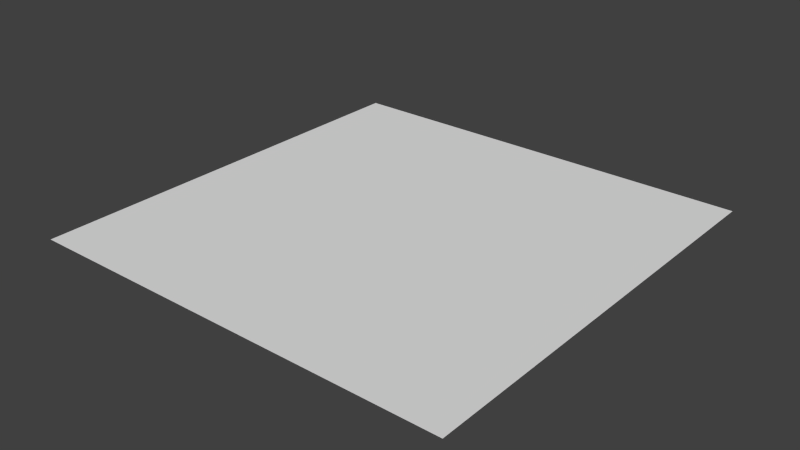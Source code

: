# Source: test.blend  (saved by Blender 2.66.0; exported with 4.5.12 LTS)
import bpy
from mathutils import Matrix  # noqa: F401  (used for matrix-valued properties, if any)

bpy.ops.wm.read_factory_settings(use_empty=True)
scene = bpy.context.scene
scene.name = 'test'

# ---- collections
col_collection_1 = bpy.data.collections.new('Collection 1'); scene.collection.children.link(col_collection_1)

# ---- world
world_world = bpy.data.worlds.new('World'); scene.world = world_world
world_world.color = (0.05088, 0.05088, 0.05088)
world_world.use_sun_shadow = False
world_world.sun_shadow_jitter_overblur = 0.0
world_world.cycles.sampling_method = 'MANUAL'
world_world.cycles.sample_map_resolution = 256

# ---- meshes
me_test = bpy.data.meshes.new('test')
me_test.from_pydata([(2.0, -2.0, 0.0), (-2.0, -2.0, 0.0), (2.0, 2.0, 0.0), (-2.0, 2.0, 0.0)], [], [(1, 0, 2, 3)])
_uv = me_test.uv_layers.new(name='UVMap')
_uv.uv.foreach_set('vector', [0.0, 0.0, 1.0, 0.0, 1.0, 1.0, 0.0, 1.0])
me_test.use_remesh_preserve_volume = False
me_test.use_remesh_preserve_attributes = False
me_test.use_mirror_vertex_groups = False
me_test.update()

# ---- objects
ob_test = bpy.data.objects.new('test', me_test)

# ---- transforms, parenting, visibility, modifiers, constraints
ob_test.location = (0.0, 0.0, 0.0)
ob_test.lineart.crease_threshold = 0.0

# ---- collection membership
col_collection_1.objects.link(ob_test)

# ---- scene / render settings (as saved in the file)
scene.frame_start = 1; scene.frame_end = 250; scene.frame_set(1)
scene.render.engine = 'BLENDER_EEVEE_NEXT'
scene.render.image_settings.color_mode = 'RGB'
scene.render.image_settings.compression = 90
scene.render.resolution_percentage = 50
scene.render.dither_intensity = 0.0
scene.cycles.use_denoising = False
scene.cycles.samples = 10
scene.cycles.sampling_pattern = 'TABULATED_SOBOL'
scene.cycles.light_sampling_threshold = 0.0
scene.cycles.use_adaptive_sampling = False
scene.cycles.use_light_tree = False
scene.cycles.blur_glossy = 0.0
scene.cycles.volume_bounces = 1
scene.cycles.pixel_filter_type = 'GAUSSIAN'
scene.cycles.sample_clamp_indirect = 0.0
scene.view_settings.view_transform = 'Standard'
bpy.context.view_layer.update()

# ---- added for rendering (the .blend has no active camera and no usable light): camera, sun
cam_auto = bpy.data.cameras.new('AutoCamera')
cam_auto.lens = 50.0
cam_auto.sensor_width = 36.0
cam_auto.clip_end = 1000.0
ob_auto_camera = bpy.data.objects.new('AutoCamera', cam_auto)
scene.collection.objects.link(ob_auto_camera)
ob_auto_camera.location = (5.23386, -6.28063, 4.18709)
ob_auto_camera.rotation_euler = (1.09748, -7.21219e-08, 0.694738)
scene.camera = ob_auto_camera
light_auto_sun = bpy.data.lights.new('AutoSun', 'SUN')
light_auto_sun.energy = 3.0
light_auto_sun.angle = 0.0523599
ob_auto_sun = bpy.data.objects.new('AutoSun', light_auto_sun)
scene.collection.objects.link(ob_auto_sun)
ob_auto_sun.rotation_euler = (0.872665, 0.174533, 0.523599)
bpy.context.view_layer.update()
